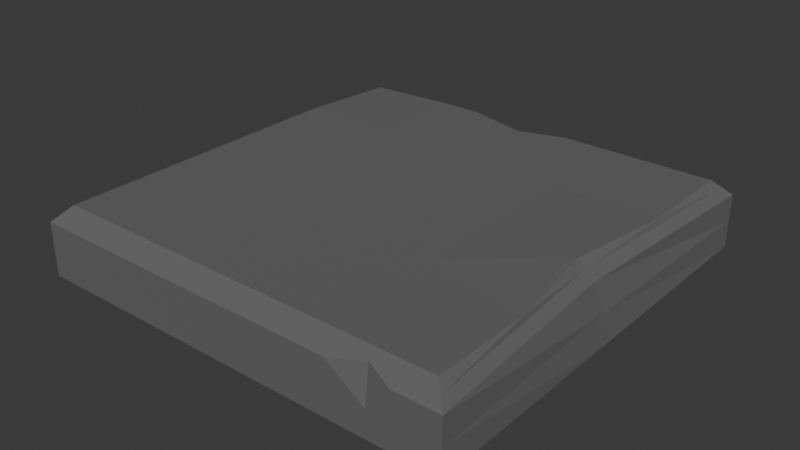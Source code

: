 # Source: pier.blend  (saved by Blender 4.5.90; exported with 4.5.12 LTS)
import bpy
from mathutils import Matrix  # noqa: F401  (used for matrix-valued properties, if any)

bpy.ops.wm.read_factory_settings(use_empty=True)
scene = bpy.context.scene
scene.name = 'Scene'

# ---- collections
col_collection = bpy.data.collections.new('Collection'); scene.collection.children.link(col_collection)

# ---- materials (node trees are filled in below, after node groups)
mat_stone = bpy.data.materials.new('Stone')

# ---- material node trees
mat_stone.use_nodes = True; mat_stone.node_tree.nodes.clear()
_N = mat_stone.node_tree.nodes; _L = mat_stone.node_tree.links
n0 = _N.new('ShaderNodeBsdfPrincipled'); n0.name = 'Principled BSDF'; n0.location = (-200, 100)
n0.inputs[0].default_value = (0.1275, 0.1275, 0.1275, 1.0)
n0.inputs[2].default_value = 1.0
n1 = _N.new('ShaderNodeOutputMaterial'); n1.name = 'Material Output'; n1.location = (200, 100)
_L.new(n0.outputs[0], n1.inputs[0])
n1.is_active_output = True

# ---- world
world_world = bpy.data.worlds.new('World'); scene.world = world_world
world_world.use_nodes = True; world_world.node_tree.nodes.clear()
_N = world_world.node_tree.nodes; _L = world_world.node_tree.links
n0 = _N.new('ShaderNodeOutputWorld'); n0.name = 'World Output'; n0.location = (300, 300)
n1 = _N.new('ShaderNodeBackground'); n1.name = 'Background'; n1.location = (10, 300)
n1.inputs[0].default_value = (0.05088, 0.05088, 0.05088, 1.0)
_L.new(n1.outputs[0], n0.inputs[0])
n0.is_active_output = True
world_world.color = (0.05088, 0.05088, 0.05088)
world_world.sun_shadow_jitter_overblur = 0.0

# ---- meshes
me_plane = bpy.data.meshes.new('Plane')
me_plane.from_pydata([(-1.0, -1.0, 0.0), (1.0, -1.0, 0.0), (-0.9783, 0.9879, -0.0003499), (1.0, 1.0, 0.0), (-1.0, -1.0, 0.2471), (-0.9277, -0.9277, 0.3194), (1.0, -1.0, 0.2471), (0.9277, -0.9277, 0.3194), (-0.8934, 0.9147, 0.309), (-0.9307, 0.9707, 0.2308), (1.0, 1.0, 0.2471), (0.9277, 0.9277, 0.3194), (-1.0, 0.0, 0.0), (0.0, -1.0, 0.0), (0.9995, -0.0003192, 0.0002387), (0.0, 1.0, 0.0), (-0.9085, 0.9415, 0.2687), (-1.0, 0.0, 0.2471), (-0.9639, -0.9639, 0.2833), (-0.9277, 0.0, 0.3194), (0.0, -1.0, 0.2471), (0.9639, -0.9639, 0.2833), (0.0, -0.9277, 0.3194), (0.9498, -0.03737, 0.2663), (0.9639, 0.9639, 0.2833), (0.8742, -0.04142, 0.3381), (-0.9363, 0.9694, 0.1145), (-1.0, -1.0, 0.1236), (1.0, -1.0, 0.1236), (1.0, 1.0, 0.1236), (0.0, 1.0, 0.1236), (0.9822, -0.01232, 0.1312), (0.0, -1.0, 0.1236), (0.0, 0.0, 0.3194), (-1.0, 0.0, 0.1236), (0.908, -0.0424, 0.3037), (0.0, -0.9639, 0.2833), (-0.9639, 0.0, 0.2833), (0.0, 0.0, 0.0), (-0.9277, 0.4639, 0.3194), (-0.4639, -0.9277, 0.3194), (0.9277, -0.4639, 0.3194), (0.4639, 0.9277, 0.3194), (-0.9277, -0.4639, 0.3194), (0.4639, -0.9277, 0.3194), (0.9277, 0.4639, 0.3194), (-0.4639, 0.9277, 0.3194), (0.0, 0.4639, 0.3194), (0.0, -0.4639, 0.3194), (-0.4639, 0.0, 0.3194), (0.4639, 0.0, 0.3194), (0.2081, 0.9277, 0.3194), (-0.4639, -0.4639, 0.3194), (-0.4639, 0.4639, 0.3194), (0.4639, 0.4639, 0.3194), (0.6871, -1.0, 0.1236), (0.4639, -0.6324, 0.3194), (0.6736, -0.9639, 0.2833), (0.4989, -0.9639, 0.2833), (0.4285, -0.4639, 0.3194), (0.5067, -1.0, 0.2471), (0.7928, -1.0, 0.2471), (0.6492, -0.9277, 0.3194), (0.5384, -0.9277, 0.3194), (0.4809, -0.4639, 0.3194), (0.4639, -0.3614, 0.3194), (0.3615, -0.6592, 0.3194), (0.6562, -0.7929, 0.3194), (0.5862, -0.6672, 0.3194), (0.5019, -0.5919, 0.3194), (-0.2899, 0.9277, 0.3194), (0.3089, 1.0, 0.1236), (0.0, 0.8584, 0.3194), (0.3469, 0.9639, 0.2833), (0.3766, 1.0, 0.2471), (-0.2587, 0.9639, 0.2833), (-0.2275, 1.0, 0.2471), (-0.2788, 0.6772, 0.3194), (0.0592, 0.7199, 0.3194)], [], [(15, 14, 38), (18, 5, 43), (58, 63, 44), (24, 11, 45), (35, 24, 45), (27, 17, 34), (45, 42, 54), (32, 60, 20), (29, 23, 31), (26, 76, 30), (29, 74, 10), (15, 30, 71), (2, 30, 15), (31, 6, 28), (14, 28, 1), (3, 31, 14), (32, 4, 27), (13, 27, 0), (1, 28, 55), (53, 77, 46), (48, 49, 52), (25, 35, 45), (34, 9, 26), (12, 26, 2), (0, 34, 12), (73, 51, 42), (74, 24, 10), (36, 58, 44), (35, 25, 41), (23, 21, 6), (23, 24, 35), (36, 22, 40), (20, 18, 4), (20, 58, 36), (37, 19, 39), (17, 16, 9), (17, 18, 37), (38, 1, 13), (12, 13, 0), (2, 38, 12), (65, 50, 33), (66, 59, 48), (44, 63, 56), (52, 19, 43), (40, 43, 5), (22, 52, 40), (53, 8, 39), (49, 39, 19), (33, 53, 49), (78, 72, 47), (50, 47, 33), (25, 54, 50), (22, 36, 44), (37, 18, 43), (57, 7, 62), (76, 16, 75), (61, 28, 6), (25, 65, 41), (19, 37, 43), (15, 3, 14), (27, 4, 17), (41, 68, 67), (59, 56, 69), (61, 21, 57), (72, 51, 30), (16, 8, 46), (45, 11, 42), (32, 55, 60), (29, 10, 23), (26, 9, 76), (29, 71, 74), (29, 3, 71), (3, 15, 71), (2, 26, 30), (31, 23, 6), (14, 31, 28), (3, 29, 31), (32, 20, 4), (13, 32, 27), (32, 13, 55), (13, 1, 55), (53, 47, 77), (47, 72, 77), (77, 70, 46), (48, 33, 49), (34, 17, 9), (12, 34, 26), (0, 27, 34), (11, 24, 42), (24, 73, 42), (74, 73, 24), (7, 21, 41), (21, 35, 41), (23, 35, 21), (23, 10, 24), (5, 18, 40), (18, 36, 40), (20, 36, 18), (20, 60, 58), (8, 16, 39), (16, 37, 39), (17, 37, 16), (17, 4, 18), (38, 14, 1), (12, 38, 13), (2, 15, 38), (33, 48, 65), (48, 59, 65), (48, 22, 66), (22, 44, 66), (44, 56, 66), (52, 49, 19), (40, 52, 43), (22, 48, 52), (53, 46, 8), (49, 53, 39), (33, 47, 53), (47, 54, 78), (54, 42, 51), (78, 54, 51), (50, 54, 47), (25, 45, 54), (57, 21, 7), (76, 9, 16), (61, 55, 28), (50, 65, 25), (65, 64, 41), (41, 64, 68), (64, 69, 68), (62, 7, 67), (7, 41, 67), (63, 58, 60), (60, 55, 57), (55, 61, 57), (63, 60, 57), (62, 67, 63), (67, 68, 63), (63, 57, 62), (59, 66, 56), (56, 63, 68), (68, 69, 56), (69, 64, 59), (64, 65, 59), (61, 6, 21), (51, 73, 71), (73, 74, 71), (71, 30, 51), (30, 76, 72), (76, 75, 72), (75, 70, 72), (70, 77, 72), (72, 78, 51), (46, 70, 75), (75, 16, 46)])
_uv = me_plane.uv_layers.new(name='UVMap')
_uv.uv.foreach_set('vector', [0.5, 1.0, 1.0, 0.5, 0.5, 0.5, 0.01807, 0.01807, 0.03615, 0.03615, 0.03615, 0.2681, 0.7495, 0.01807, 0.7692, 0.03615, 0.7319, 0.03615, 0.9819, 0.9819, 0.9639, 0.9639, 0.9639, 0.7319, 0.9819, 0.5, 0.9819, 0.9819, 0.9639, 0.7319, 0.0, 0.0, 0.0, 0.5, 0.0, 0.5, 0.9639, 0.7319, 0.7319, 0.9639, 0.7319, 0.7319, 0.5, 0.0, 0.7534, 0.0, 0.5, 0.0, 1.0, 1.0, 1.0, 0.5, 1.0, 0.5, 0.0, 1.0, 0.3863, 1.0, 0.5, 1.0, 1.0, 1.0, 0.6883, 1.0, 1.0, 1.0, 0.5, 1.0, 0.5, 1.0, 0.6544, 1.0, 0.0, 1.0, 0.5, 1.0, 0.5, 1.0, 1.0, 0.5, 1.0, 0.0, 1.0, 0.0, 1.0, 0.5, 1.0, 0.0, 1.0, 0.0, 1.0, 1.0, 1.0, 0.5, 1.0, 0.5, 0.5, 0.0, 0.0, 0.0, 0.0, 0.0, 0.5, 0.0, 0.0, 0.0, 0.0, 0.0, 1.0, 0.0, 1.0, 0.0, 0.8435, 0.0, 0.2681, 0.7319, 0.3606, 0.8386, 0.2681, 0.9639, 0.5, 0.2681, 0.2681, 0.5, 0.2681, 0.2681, 0.9639, 0.5, 0.9819, 0.5, 0.9639, 0.7319, 0.0, 0.5, 0.0, 1.0, 0.0, 1.0, 0.0, 0.5, 0.0, 1.0, 0.0, 1.0, 0.0, 0.0, 0.0, 0.5, 0.0, 0.5, 0.6734, 0.9819, 0.604, 0.9639, 0.7319, 0.9639, 0.6883, 1.0, 0.9819, 0.9819, 1.0, 1.0, 0.5, 0.01807, 0.7495, 0.01807, 0.7319, 0.03615, 0.9819, 0.5, 0.9639, 0.5, 0.9639, 0.2681, 1.0, 0.5, 0.9819, 0.01807, 1.0, 0.0, 1.0, 0.5, 0.9819, 0.9819, 0.9819, 0.5, 0.5, 0.01807, 0.5, 0.03615, 0.2681, 0.03615, 0.5, 0.0, 0.01807, 0.01807, 0.0, 0.0, 0.5, 0.0, 0.7495, 0.01807, 0.5, 0.01807, 0.01807, 0.5, 0.03615, 0.5, 0.03615, 0.7319, 0.0, 0.5, 0.01807, 0.9819, 0.0, 1.0, 0.0, 0.5, 0.01807, 0.01807, 0.01807, 0.5, 0.5, 0.5, 1.0, 0.0, 0.5, 0.0, 0.0, 0.5, 0.5, 0.0, 0.0, 0.0, 0.0, 1.0, 0.5, 0.5, 0.0, 0.5, 0.7319, 0.3193, 0.7319, 0.5, 0.5, 0.5, 0.6808, 0.1704, 0.7143, 0.2681, 0.5, 0.2681, 0.7319, 0.03615, 0.7692, 0.03615, 0.7319, 0.1838, 0.2681, 0.2681, 0.03615, 0.5, 0.03615, 0.2681, 0.2681, 0.03615, 0.03615, 0.2681, 0.03615, 0.03615, 0.5, 0.03615, 0.2681, 0.2681, 0.2681, 0.03615, 0.2681, 0.7319, 0.03615, 0.9639, 0.03615, 0.7319, 0.2681, 0.5, 0.03615, 0.7319, 0.03615, 0.5, 0.5, 0.5, 0.2681, 0.7319, 0.2681, 0.5, 0.5296, 0.8599, 0.5, 0.9292, 0.5, 0.7319, 0.7319, 0.5, 0.5, 0.7319, 0.5, 0.5, 0.9639, 0.5, 0.7319, 0.7319, 0.7319, 0.5, 0.5, 0.03615, 0.5, 0.01807, 0.7319, 0.03615, 0.01807, 0.5, 0.01807, 0.01807, 0.03615, 0.2681, 0.8368, 0.01807, 0.9639, 0.03615, 0.8246, 0.03615, 0.3863, 1.0, 0.01807, 0.9819, 0.3707, 0.9819, 0.8964, 0.0, 1.0, 0.0, 1.0, 0.0, 0.9639, 0.5, 0.7319, 0.3193, 0.9639, 0.2681, 0.03615, 0.5, 0.01807, 0.5, 0.03615, 0.2681, 0.5, 1.0, 1.0, 1.0, 1.0, 0.5, 0.0, 0.0, 0.0, 0.0, 0.0, 0.5, 0.9639, 0.2681, 0.7931, 0.1664, 0.8281, 0.1036, 0.7143, 0.2681, 0.7319, 0.1838, 0.751, 0.2041, 0.8964, 0.0, 0.9819, 0.01807, 0.8368, 0.01807, 0.5, 0.9292, 0.604, 0.9639, 0.5, 1.0, 0.01807, 0.9819, 0.03615, 0.9639, 0.2681, 0.9639, 0.9639, 0.7319, 0.9639, 0.9639, 0.7319, 0.9639, 0.5, 0.0, 0.8435, 0.0, 0.7534, 0.0, 1.0, 1.0, 1.0, 1.0, 1.0, 0.5, 0.0, 1.0, 0.0, 1.0, 0.3863, 1.0, 1.0, 1.0, 0.6544, 1.0, 0.6883, 1.0, 1.0, 1.0, 1.0, 1.0, 0.6544, 1.0, 1.0, 1.0, 0.5, 1.0, 0.6544, 1.0, 0.0, 1.0, 0.0, 1.0, 0.5, 1.0, 1.0, 0.5, 1.0, 0.5, 1.0, 0.0, 1.0, 0.5, 1.0, 0.5, 1.0, 0.0, 1.0, 1.0, 1.0, 1.0, 1.0, 0.5, 0.5, 0.0, 0.5, 0.0, 0.0, 0.0, 0.5, 0.0, 0.5, 0.0, 0.0, 0.0, 0.5, 0.0, 0.5, 0.0, 0.8435, 0.0, 0.5, 0.0, 1.0, 0.0, 0.8435, 0.0, 0.2681, 0.7319, 0.5, 0.7319, 0.3606, 0.8386, 0.5, 0.7319, 0.5, 0.9292, 0.3606, 0.8386, 0.3606, 0.8386, 0.355, 0.9639, 0.2681, 0.9639, 0.5, 0.2681, 0.5, 0.5, 0.2681, 0.5, 0.0, 0.5, 0.0, 0.5, 0.0, 1.0, 0.0, 0.5, 0.0, 0.5, 0.0, 1.0, 0.0, 0.0, 0.0, 0.0, 0.0, 0.5, 0.9639, 0.9639, 0.9819, 0.9819, 0.7319, 0.9639, 0.9819, 0.9819, 0.6734, 0.9819, 0.7319, 0.9639, 0.6883, 1.0, 0.6734, 0.9819, 0.9819, 0.9819, 0.9639, 0.03615, 0.9819, 0.01807, 0.9639, 0.2681, 0.9819, 0.01807, 0.9819, 0.5, 0.9639, 0.2681, 1.0, 0.5, 0.9819, 0.5, 0.9819, 0.01807, 1.0, 0.5, 1.0, 1.0, 0.9819, 0.9819, 0.03615, 0.03615, 0.01807, 0.01807, 0.2681, 0.03615, 0.01807, 0.01807, 0.5, 0.01807, 0.2681, 0.03615, 0.5, 0.0, 0.5, 0.01807, 0.01807, 0.01807, 0.5, 0.0, 0.7534, 0.0, 0.7495, 0.01807, 0.03615, 0.9639, 0.01807, 0.9819, 0.03615, 0.7319, 0.01807, 0.9819, 0.01807, 0.5, 0.03615, 0.7319, 0.0, 0.5, 0.01807, 0.5, 0.01807, 0.9819, 0.0, 0.5, 0.0, 0.0, 0.01807, 0.01807, 0.5, 0.5, 1.0, 0.5, 1.0, 0.0, 0.0, 0.5, 0.5, 0.5, 0.5, 0.0, 0.0, 1.0, 0.5, 1.0, 0.5, 0.5, 0.5, 0.5, 0.5, 0.2681, 0.7319, 0.3193, 0.5, 0.2681, 0.7143, 0.2681, 0.7319, 0.3193, 0.5, 0.2681, 0.5, 0.03615, 0.6808, 0.1704, 0.5, 0.03615, 0.7319, 0.03615, 0.6808, 0.1704, 0.7319, 0.03615, 0.7319, 0.1838, 0.6808, 0.1704, 0.2681, 0.2681, 0.2681, 0.5, 0.03615, 0.5, 0.2681, 0.03615, 0.2681, 0.2681, 0.03615, 0.2681, 0.5, 0.03615, 0.5, 0.2681, 0.2681, 0.2681, 0.2681, 0.7319, 0.2681, 0.9639, 0.03615, 0.9639, 0.2681, 0.5, 0.2681, 0.7319, 0.03615, 0.7319, 0.5, 0.5, 0.5, 0.7319, 0.2681, 0.7319, 0.5, 0.7319, 0.7319, 0.7319, 0.5296, 0.8599, 0.7319, 0.7319, 0.7319, 0.9639, 0.604, 0.9639, 0.5296, 0.8599, 0.7319, 0.7319, 0.604, 0.9639, 0.7319, 0.5, 0.7319, 0.7319, 0.5, 0.7319, 0.9639, 0.5, 0.9639, 0.7319, 0.7319, 0.7319, 0.8368, 0.01807, 0.9819, 0.01807, 0.9639, 0.03615, 0.3863, 1.0, 0.0, 1.0, 0.01807, 0.9819, 0.8964, 0.0, 0.8435, 0.0, 1.0, 0.0, 0.7319, 0.5, 0.7319, 0.3193, 0.9639, 0.5, 0.7319, 0.3193, 0.7405, 0.2681, 0.9639, 0.2681, 0.9639, 0.2681, 0.7405, 0.2681, 0.7931, 0.1664, 0.7405, 0.2681, 0.751, 0.2041, 0.7931, 0.1664, 0.8246, 0.03615, 0.9639, 0.03615, 0.8281, 0.1036, 0.9639, 0.03615, 0.9639, 0.2681, 0.8281, 0.1036, 0.7692, 0.03615, 0.7495, 0.01807, 0.7534, 0.0, 0.7534, 0.0, 0.8435, 0.0, 0.8368, 0.01807, 0.8435, 0.0, 0.8964, 0.0, 0.8368, 0.01807, 0.7692, 0.03615, 0.7534, 0.0, 0.8368, 0.01807, 0.8246, 0.03615, 0.8281, 0.1036, 0.7692, 0.03615, 0.8281, 0.1036, 0.7931, 0.1664, 0.7692, 0.03615, 0.7692, 0.03615, 0.8368, 0.01807, 0.8246, 0.03615, 0.7143, 0.2681, 0.6808, 0.1704, 0.7319, 0.1838, 0.7319, 0.1838, 0.7692, 0.03615, 0.7931, 0.1664, 0.7931, 0.1664, 0.751, 0.2041, 0.7319, 0.1838, 0.751, 0.2041, 0.7405, 0.2681, 0.7143, 0.2681, 0.7405, 0.2681, 0.7319, 0.3193, 0.7143, 0.2681, 0.8964, 0.0, 1.0, 0.0, 0.9819, 0.01807, 0.604, 0.9639, 0.6734, 0.9819, 0.6544, 1.0, 0.6734, 0.9819, 0.6883, 1.0, 0.6544, 1.0, 0.6544, 1.0, 0.5, 1.0, 0.604, 0.9639, 0.5, 1.0, 0.3863, 1.0, 0.5, 0.9292, 0.3863, 1.0, 0.3707, 0.9819, 0.5, 0.9292, 0.3707, 0.9819, 0.355, 0.9639, 0.5, 0.9292, 0.355, 0.9639, 0.3606, 0.8386, 0.5, 0.9292, 0.5, 0.9292, 0.5296, 0.8599, 0.604, 0.9639, 0.2681, 0.9639, 0.355, 0.9639, 0.3707, 0.9819, 0.3707, 0.9819, 0.01807, 0.9819, 0.2681, 0.9639])
me_plane.materials.append(mat_stone)
me_plane.update()

# ---- objects
ob_plane = bpy.data.objects.new('Plane', me_plane)

# ---- transforms, parenting, visibility, modifiers, constraints
ob_plane.location = (0.0, 0.0, 0.0)
ob_plane.scale = (4.47, 4.47, 4.47)

# ---- collection membership
col_collection.objects.link(ob_plane)

# ---- scene / render settings (as saved in the file)
scene.frame_start = 1; scene.frame_end = 250; scene.frame_set(1)
scene.render.engine = 'BLENDER_EEVEE_NEXT'
bpy.context.view_layer.update()

# ---- added for rendering (the .blend has no active camera and no usable light): camera, sun
cam_auto = bpy.data.cameras.new('AutoCamera')
cam_auto.lens = 50.0
cam_auto.sensor_width = 36.0
cam_auto.clip_end = 1000.0
ob_auto_camera = bpy.data.objects.new('AutoCamera', cam_auto)
scene.collection.objects.link(ob_auto_camera)
ob_auto_camera.location = (11.7799, -14.1359, 10.1788)
ob_auto_camera.rotation_euler = (1.09748, -7.21219e-08, 0.694738)
scene.camera = ob_auto_camera
light_auto_sun = bpy.data.lights.new('AutoSun', 'SUN')
light_auto_sun.energy = 3.0
light_auto_sun.angle = 0.0523599
ob_auto_sun = bpy.data.objects.new('AutoSun', light_auto_sun)
scene.collection.objects.link(ob_auto_sun)
ob_auto_sun.rotation_euler = (0.872665, 0.174533, 0.523599)
bpy.context.view_layer.update()

